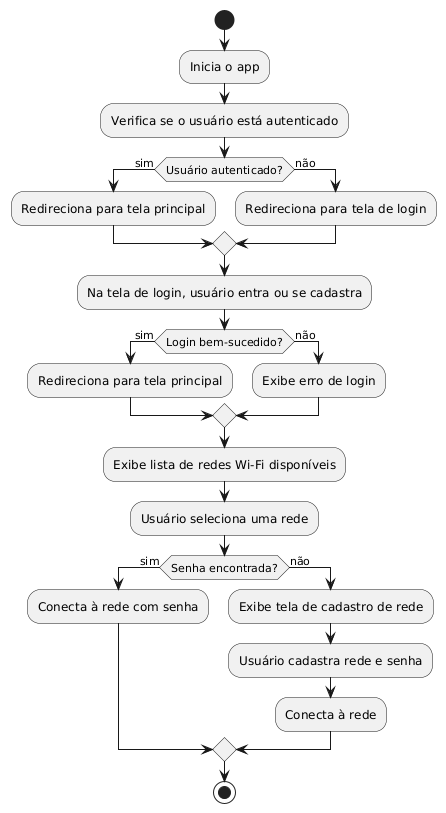

The diagram above was rendered by PlantUML. Its source (embedded in the PNG):
@startuml
start
:Inicia o app;
:Verifica se o usuário está autenticado;
if (Usuário autenticado?) then (sim)
  :Redireciona para tela principal;
else (não)
  :Redireciona para tela de login;
endif
:Na tela de login, usuário entra ou se cadastra;
if (Login bem-sucedido?) then (sim)
  :Redireciona para tela principal;
else (não)
  :Exibe erro de login;
endif
:Exibe lista de redes Wi-Fi disponíveis;
:Usuário seleciona uma rede;
if (Senha encontrada?) then (sim)
  :Conecta à rede com senha;
else (não)
  :Exibe tela de cadastro de rede;
  :Usuário cadastra rede e senha;
  :Conecta à rede;
endif
stop
@enduml